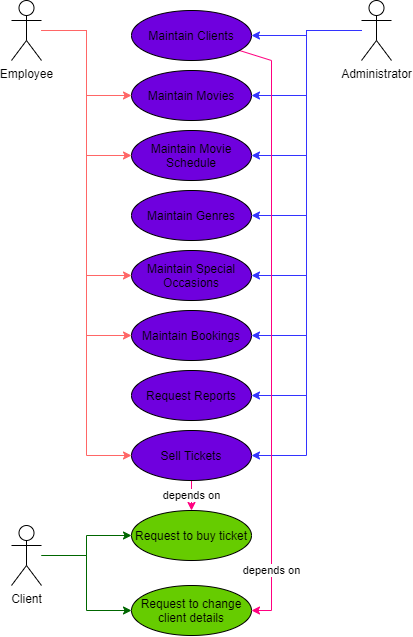

The diagram above was exported from draw.io. Its source (the exported page's mxGraphModel, read from the mxfile embedded in the PNG):
<mxGraphModel dx="424" dy="521" grid="1" gridSize="10" guides="1" tooltips="1" connect="1" arrows="1" fold="1" page="1" pageScale="1" pageWidth="827" pageHeight="1169" math="0" shadow="0">
  <root>
    <mxCell id="0" />
    <mxCell id="1" parent="0" />
    <mxCell id="REw8BcVD8yAo3JckhYcb-13" style="edgeStyle=orthogonalEdgeStyle;rounded=0;orthogonalLoop=1;jettySize=auto;html=1;entryX=0;entryY=0.5;entryDx=0;entryDy=0;strokeColor=#FF6666;" edge="1" parent="1" source="REw8BcVD8yAo3JckhYcb-1" target="REw8BcVD8yAo3JckhYcb-5">
      <mxGeometry relative="1" as="geometry" />
    </mxCell>
    <mxCell id="REw8BcVD8yAo3JckhYcb-14" style="edgeStyle=orthogonalEdgeStyle;rounded=0;orthogonalLoop=1;jettySize=auto;html=1;entryX=0;entryY=0.5;entryDx=0;entryDy=0;strokeColor=#FF6666;" edge="1" parent="1" source="REw8BcVD8yAo3JckhYcb-1" target="REw8BcVD8yAo3JckhYcb-6">
      <mxGeometry relative="1" as="geometry" />
    </mxCell>
    <mxCell id="REw8BcVD8yAo3JckhYcb-16" style="edgeStyle=orthogonalEdgeStyle;rounded=0;orthogonalLoop=1;jettySize=auto;html=1;entryX=0;entryY=0.5;entryDx=0;entryDy=0;strokeColor=#FF6666;" edge="1" parent="1" source="REw8BcVD8yAo3JckhYcb-1" target="REw8BcVD8yAo3JckhYcb-8">
      <mxGeometry relative="1" as="geometry" />
    </mxCell>
    <mxCell id="REw8BcVD8yAo3JckhYcb-17" style="edgeStyle=orthogonalEdgeStyle;rounded=0;orthogonalLoop=1;jettySize=auto;html=1;entryX=0;entryY=0.5;entryDx=0;entryDy=0;strokeColor=#FF6666;" edge="1" parent="1" source="REw8BcVD8yAo3JckhYcb-1" target="REw8BcVD8yAo3JckhYcb-9">
      <mxGeometry relative="1" as="geometry" />
    </mxCell>
    <mxCell id="REw8BcVD8yAo3JckhYcb-28" style="edgeStyle=orthogonalEdgeStyle;rounded=0;orthogonalLoop=1;jettySize=auto;html=1;entryX=0;entryY=0.5;entryDx=0;entryDy=0;strokeColor=#FF6666;" edge="1" parent="1" source="REw8BcVD8yAo3JckhYcb-1" target="REw8BcVD8yAo3JckhYcb-26">
      <mxGeometry relative="1" as="geometry" />
    </mxCell>
    <mxCell id="REw8BcVD8yAo3JckhYcb-1" value="Employee" style="shape=umlActor;verticalLabelPosition=bottom;verticalAlign=top;html=1;outlineConnect=0;" vertex="1" parent="1">
      <mxGeometry x="320" y="180" width="30" height="60" as="geometry" />
    </mxCell>
    <mxCell id="REw8BcVD8yAo3JckhYcb-24" style="edgeStyle=orthogonalEdgeStyle;rounded=0;orthogonalLoop=1;jettySize=auto;html=1;entryX=0;entryY=0.5;entryDx=0;entryDy=0;strokeColor=#006600;" edge="1" parent="1" source="REw8BcVD8yAo3JckhYcb-2" target="REw8BcVD8yAo3JckhYcb-10">
      <mxGeometry relative="1" as="geometry" />
    </mxCell>
    <mxCell id="REw8BcVD8yAo3JckhYcb-25" style="edgeStyle=orthogonalEdgeStyle;rounded=0;orthogonalLoop=1;jettySize=auto;html=1;entryX=0;entryY=0.5;entryDx=0;entryDy=0;strokeColor=#006600;" edge="1" parent="1" source="REw8BcVD8yAo3JckhYcb-2" target="REw8BcVD8yAo3JckhYcb-11">
      <mxGeometry relative="1" as="geometry" />
    </mxCell>
    <mxCell id="REw8BcVD8yAo3JckhYcb-2" value="Client" style="shape=umlActor;verticalLabelPosition=bottom;verticalAlign=top;html=1;outlineConnect=0;" vertex="1" parent="1">
      <mxGeometry x="320" y="705" width="30" height="60" as="geometry" />
    </mxCell>
    <mxCell id="REw8BcVD8yAo3JckhYcb-18" style="edgeStyle=orthogonalEdgeStyle;rounded=0;orthogonalLoop=1;jettySize=auto;html=1;strokeColor=#3333FF;" edge="1" parent="1" source="REw8BcVD8yAo3JckhYcb-3" target="REw8BcVD8yAo3JckhYcb-4">
      <mxGeometry relative="1" as="geometry">
        <Array as="points">
          <mxPoint x="615" y="210" />
          <mxPoint x="615" y="215" />
        </Array>
      </mxGeometry>
    </mxCell>
    <mxCell id="REw8BcVD8yAo3JckhYcb-19" style="edgeStyle=orthogonalEdgeStyle;rounded=0;orthogonalLoop=1;jettySize=auto;html=1;entryX=1;entryY=0.5;entryDx=0;entryDy=0;strokeColor=#3333FF;" edge="1" parent="1" source="REw8BcVD8yAo3JckhYcb-3" target="REw8BcVD8yAo3JckhYcb-5">
      <mxGeometry relative="1" as="geometry" />
    </mxCell>
    <mxCell id="REw8BcVD8yAo3JckhYcb-20" style="edgeStyle=orthogonalEdgeStyle;rounded=0;orthogonalLoop=1;jettySize=auto;html=1;entryX=1;entryY=0.5;entryDx=0;entryDy=0;strokeColor=#3333FF;" edge="1" parent="1" source="REw8BcVD8yAo3JckhYcb-3" target="REw8BcVD8yAo3JckhYcb-6">
      <mxGeometry relative="1" as="geometry" />
    </mxCell>
    <mxCell id="REw8BcVD8yAo3JckhYcb-21" style="edgeStyle=orthogonalEdgeStyle;rounded=0;orthogonalLoop=1;jettySize=auto;html=1;entryX=1;entryY=0.5;entryDx=0;entryDy=0;strokeColor=#3333FF;" edge="1" parent="1" source="REw8BcVD8yAo3JckhYcb-3" target="REw8BcVD8yAo3JckhYcb-7">
      <mxGeometry relative="1" as="geometry" />
    </mxCell>
    <mxCell id="REw8BcVD8yAo3JckhYcb-22" style="edgeStyle=orthogonalEdgeStyle;rounded=0;orthogonalLoop=1;jettySize=auto;html=1;entryX=1;entryY=0.5;entryDx=0;entryDy=0;strokeColor=#3333FF;" edge="1" parent="1" source="REw8BcVD8yAo3JckhYcb-3" target="REw8BcVD8yAo3JckhYcb-8">
      <mxGeometry relative="1" as="geometry" />
    </mxCell>
    <mxCell id="REw8BcVD8yAo3JckhYcb-23" style="edgeStyle=orthogonalEdgeStyle;rounded=0;orthogonalLoop=1;jettySize=auto;html=1;entryX=1;entryY=0.5;entryDx=0;entryDy=0;strokeColor=#3333FF;" edge="1" parent="1" source="REw8BcVD8yAo3JckhYcb-3" target="REw8BcVD8yAo3JckhYcb-9">
      <mxGeometry relative="1" as="geometry" />
    </mxCell>
    <mxCell id="REw8BcVD8yAo3JckhYcb-30" style="edgeStyle=orthogonalEdgeStyle;rounded=0;orthogonalLoop=1;jettySize=auto;html=1;entryX=1;entryY=0.5;entryDx=0;entryDy=0;strokeColor=#3333FF;" edge="1" parent="1" source="REw8BcVD8yAo3JckhYcb-3" target="REw8BcVD8yAo3JckhYcb-26">
      <mxGeometry relative="1" as="geometry" />
    </mxCell>
    <mxCell id="REw8BcVD8yAo3JckhYcb-31" style="edgeStyle=orthogonalEdgeStyle;rounded=0;orthogonalLoop=1;jettySize=auto;html=1;entryX=1;entryY=0.5;entryDx=0;entryDy=0;strokeColor=#3333FF;" edge="1" parent="1" source="REw8BcVD8yAo3JckhYcb-3" target="REw8BcVD8yAo3JckhYcb-27">
      <mxGeometry relative="1" as="geometry" />
    </mxCell>
    <mxCell id="REw8BcVD8yAo3JckhYcb-3" value="Administrator" style="shape=umlActor;verticalLabelPosition=bottom;verticalAlign=top;html=1;outlineConnect=0;" vertex="1" parent="1">
      <mxGeometry x="670" y="180" width="30" height="60" as="geometry" />
    </mxCell>
    <mxCell id="REw8BcVD8yAo3JckhYcb-32" value="depends on" style="edgeStyle=orthogonalEdgeStyle;rounded=0;orthogonalLoop=1;jettySize=auto;html=1;entryX=1;entryY=0.5;entryDx=0;entryDy=0;strokeColor=#FF0080;fillColor=#FF0080;" edge="1" parent="1" source="REw8BcVD8yAo3JckhYcb-4" target="REw8BcVD8yAo3JckhYcb-11">
      <mxGeometry x="0.8012" relative="1" as="geometry">
        <Array as="points">
          <mxPoint x="580" y="240" />
          <mxPoint x="580" y="790" />
        </Array>
        <mxPoint as="offset" />
      </mxGeometry>
    </mxCell>
    <mxCell id="REw8BcVD8yAo3JckhYcb-4" value="Maintain Clients" style="ellipse;whiteSpace=wrap;html=1;fillColor=#6F00DE;" vertex="1" parent="1">
      <mxGeometry x="440" y="190" width="120" height="50" as="geometry" />
    </mxCell>
    <mxCell id="REw8BcVD8yAo3JckhYcb-5" value="Maintain Movies" style="ellipse;whiteSpace=wrap;html=1;fillColor=#6F00DE;" vertex="1" parent="1">
      <mxGeometry x="440" y="250" width="120" height="50" as="geometry" />
    </mxCell>
    <mxCell id="REw8BcVD8yAo3JckhYcb-6" value="Maintain Movie Schedule" style="ellipse;whiteSpace=wrap;html=1;fillColor=#6F00DE;" vertex="1" parent="1">
      <mxGeometry x="440" y="310" width="120" height="50" as="geometry" />
    </mxCell>
    <mxCell id="REw8BcVD8yAo3JckhYcb-7" value="Maintain Genres" style="ellipse;whiteSpace=wrap;html=1;fillColor=#6F00DE;" vertex="1" parent="1">
      <mxGeometry x="440" y="370" width="120" height="50" as="geometry" />
    </mxCell>
    <mxCell id="REw8BcVD8yAo3JckhYcb-8" value="Maintain Special Occasions" style="ellipse;whiteSpace=wrap;html=1;fillColor=#6F00DE;" vertex="1" parent="1">
      <mxGeometry x="440" y="430" width="120" height="50" as="geometry" />
    </mxCell>
    <mxCell id="REw8BcVD8yAo3JckhYcb-33" value="depends on" style="edgeStyle=orthogonalEdgeStyle;rounded=0;orthogonalLoop=1;jettySize=auto;html=1;entryX=0.5;entryY=0;entryDx=0;entryDy=0;strokeColor=#FF0080;fillColor=#FF0080;" edge="1" parent="1" source="REw8BcVD8yAo3JckhYcb-9" target="REw8BcVD8yAo3JckhYcb-10">
      <mxGeometry relative="1" as="geometry" />
    </mxCell>
    <mxCell id="REw8BcVD8yAo3JckhYcb-9" value="Sell Tickets" style="ellipse;whiteSpace=wrap;html=1;fillColor=#6F00DE;" vertex="1" parent="1">
      <mxGeometry x="440" y="610" width="120" height="50" as="geometry" />
    </mxCell>
    <mxCell id="REw8BcVD8yAo3JckhYcb-10" value="Request to buy ticket" style="ellipse;whiteSpace=wrap;html=1;fillColor=#66CC00;" vertex="1" parent="1">
      <mxGeometry x="440" y="690" width="120" height="50" as="geometry" />
    </mxCell>
    <mxCell id="REw8BcVD8yAo3JckhYcb-11" value="Request to change client details" style="ellipse;whiteSpace=wrap;html=1;fillColor=#66CC00;" vertex="1" parent="1">
      <mxGeometry x="440" y="765" width="120" height="50" as="geometry" />
    </mxCell>
    <mxCell id="REw8BcVD8yAo3JckhYcb-26" value="Maintain Bookings" style="ellipse;whiteSpace=wrap;html=1;fillColor=#6F00DE;" vertex="1" parent="1">
      <mxGeometry x="440" y="490" width="120" height="50" as="geometry" />
    </mxCell>
    <mxCell id="REw8BcVD8yAo3JckhYcb-27" value="Request Reports" style="ellipse;whiteSpace=wrap;html=1;fillColor=#6F00DE;" vertex="1" parent="1">
      <mxGeometry x="440" y="550" width="120" height="50" as="geometry" />
    </mxCell>
  </root>
</mxGraphModel>